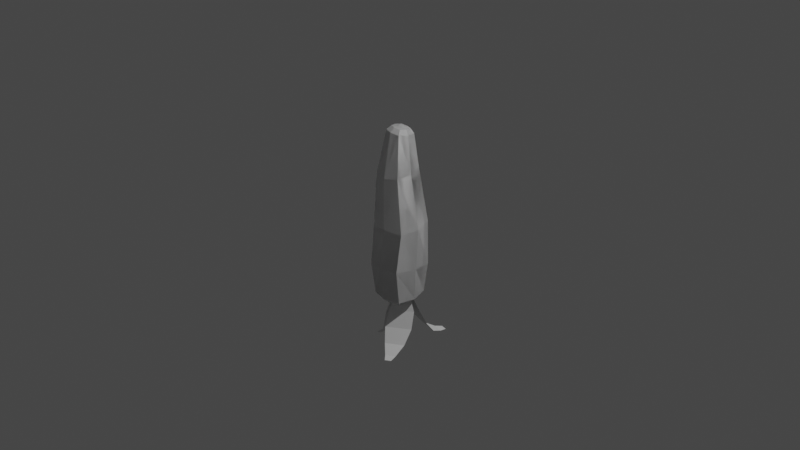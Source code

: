 # Source: bullet_carrot.blend  (saved by Blender 2.90.8; exported with 4.5.12 LTS)
import bpy
from mathutils import Matrix  # noqa: F401  (used for matrix-valued properties, if any)

bpy.ops.wm.read_factory_settings(use_empty=True)
scene = bpy.context.scene
scene.name = 'Scene'

# ---- collections
col_collection = bpy.data.collections.new('Collection'); scene.collection.children.link(col_collection)

# ---- materials (node trees are filled in below, after node groups)
mat_material = bpy.data.materials.new('Material')
mat_material.alpha_threshold = 0.0
mat_material.use_transparent_shadow = False
mat_material.line_color = (0.0, 0.0, 0.0, 1.0)

# ---- material node trees
mat_material.use_nodes = True; mat_material.node_tree.nodes.clear()
_N = mat_material.node_tree.nodes; _L = mat_material.node_tree.links
n0 = _N.new('ShaderNodeOutputMaterial'); n0.name = 'Material Output'; n0.location = (300, 300)
n1 = _N.new('ShaderNodeBsdfPrincipled'); n1.name = 'Principled BSDF'; n1.location = (10, 300)
n1.distribution = 'GGX'
n1.subsurface_method = 'BURLEY'
n1.inputs[2].default_value = 0.4
n1.inputs[3].default_value = 1.45
n1.inputs[27].default_value = (0.0, 0.0, 0.0, 1.0)
n1.inputs[28].default_value = 1.0
_L.new(n1.outputs[0], n0.inputs[0])
n0.is_active_output = True

# ---- world
world_world = bpy.data.worlds.new('World'); scene.world = world_world
world_world.use_nodes = True; world_world.node_tree.nodes.clear()
_N = world_world.node_tree.nodes; _L = world_world.node_tree.links
n0 = _N.new('ShaderNodeOutputWorld'); n0.name = 'World Output'; n0.location = (300, 300)
n1 = _N.new('ShaderNodeBackground'); n1.name = 'Background'; n1.location = (10, 300)
n1.inputs[0].default_value = (0.05088, 0.05088, 0.05088, 1.0)
_L.new(n1.outputs[0], n0.inputs[0])
n0.is_active_output = True
world_world.color = (0.05088, 0.05088, 0.05088)
world_world.use_sun_shadow = False
world_world.sun_shadow_jitter_overblur = 0.0

# ---- cameras
cam_camera = bpy.data.cameras.new('Camera')
cam_camera.clip_end = 100.0
cam_camera.ortho_scale = 7.314

# ---- lights
light_light = bpy.data.lights.new('Light', 'POINT')
light_light.transmission_factor = 0.0
light_light.energy = 1000.0
light_light.shadow_soft_size = 0.1
light_light.shadow_maximum_resolution = 0.006
light_light.use_absolute_resolution = True

# ---- meshes
me_cube = bpy.data.meshes.new('Cube')
me_cube.from_pydata([(0.09732, 0.1203, -0.9335), (-0.1011, 0.1067, -0.9335), (0.1109, -0.1049, -0.9335), (-0.09365, -0.1119, -0.9335), (0.06725, 0.08583, 0.98), (-0.05469, 0.08769, 0.9893), (0.06545, -0.05164, 0.9986), (-0.05993, -0.04547, 1.008), (-0.07953, 0.02207, 1.0), (0.1353, 0.005148, -0.9335), (0.08529, 0.01395, 0.9882), (-0.1336, -0.004066, -0.9335), (-0.003784, 0.135, -0.9335), (-0.0003449, -0.06388, 1.005), (0.005431, -0.1339, -0.9335), (0.0061, 0.0999, 0.9829), (0.0008235, 0.0005411, -0.9575), (0.004253, 0.02036, 1.012), (-0.2005, 0.2351, -0.5513), (0.1776, -0.2067, -0.4864), (-0.2202, -0.1908, -0.5228), (0.1865, 0.2329, -0.5168), (-0.2809, 0.02458, -0.5435), (0.2421, 0.003579, -0.4956), (-0.007286, 0.276, -0.537), (-0.03153, -0.2479, -0.502), (-0.1589, -0.1892, -0.8467), (0.1624, 0.2014, -0.8467), (0.2262, 0.00768, -0.8467), (-0.007696, 0.2261, -0.8467), (-0.1715, 0.1785, -0.8467), (0.1853, -0.1774, -0.8467), (-0.2261, -0.007819, -0.8467), (0.007803, -0.2263, -0.8467), (-0.1621, 0.1336, 0.5321), (0.146, -0.1606, 0.5222), (-0.2042, -0.02355, 0.5101), (-0.00249, -0.2039, 0.5051), (-0.1437, -0.175, 0.4971), (0.1187, 0.1573, 0.5575), (0.1766, -0.004579, 0.543), (-0.02512, 0.1758, 0.5481), (-0.153, -0.2046, -0.02059), (0.1782, 0.2301, -0.02987), (0.254, 0.02376, -0.04715), (-0.005529, 0.2497, -0.01179), (-0.1799, 0.1915, 0.001553), (0.2166, -0.1776, -0.05366), (-0.2319, -0.0117, -0.003684), (0.02758, -0.2376, -0.03904), (-0.08673, 0.1151, 0.9404), (0.09189, -0.09203, 0.9541), (-0.1237, 0.01755, 0.9563), (-0.005936, -0.1102, 0.9642), (-0.09452, -0.08286, 0.9675), (0.09455, 0.1124, 0.9265), (0.1214, 0.005485, 0.9387), (0.003646, 0.1333, 0.9308)], [], [(56, 10, 6, 51), (53, 51, 6, 13), (17, 10, 4, 15), (32, 11, 3, 26), (16, 9, 2, 14), (29, 27, 0, 12), (12, 0, 9, 16), (30, 1, 11, 32), (13, 6, 10, 17), (55, 4, 10, 56), (7, 13, 17, 8), (1, 12, 16, 11), (30, 29, 12, 1), (11, 16, 14, 3), (8, 17, 15, 5), (54, 53, 13, 7), (26, 33, 25, 20), (46, 45, 24, 18), (27, 21, 23, 28), (46, 18, 22, 48), (45, 43, 21, 24), (48, 22, 20, 42), (33, 31, 19, 25), (28, 23, 19, 31), (9, 28, 31, 2), (14, 2, 31, 33), (0, 27, 28, 9), (3, 14, 33, 26), (18, 24, 29, 30), (18, 30, 32, 22), (24, 21, 27, 29), (22, 32, 26, 20), (52, 36, 38, 54), (57, 55, 39, 41), (50, 34, 36, 52), (50, 57, 41, 34), (42, 49, 37, 38), (43, 39, 40, 44), (49, 47, 35, 37), (44, 40, 35, 47), (23, 44, 47, 19), (25, 19, 47, 49), (21, 43, 44, 23), (20, 25, 49, 42), (36, 48, 42, 38), (41, 39, 43, 45), (34, 46, 48, 36), (34, 41, 45, 46), (5, 15, 57, 50), (5, 50, 52, 8), (15, 4, 55, 57), (8, 52, 54, 7), (38, 37, 53, 54), (39, 55, 56, 40), (37, 35, 51, 53), (40, 56, 51, 35)])
_uv = me_cube.uv_layers.new(name='UVMap')
_uv.uv.foreach_set('vector', [0.8679, 0.625, 0.875, 0.625, 0.875, 0.75, 0.8679, 0.75, 0.5, 0.9929, 0.625, 0.9929, 0.625, 1.0, 0.5, 1.0, 0.5, 0.125, 0.625, 0.125, 0.625, 0.25, 0.5, 0.25, 0.3125, 0.625, 0.375, 0.625, 0.375, 0.75, 0.3125, 0.75, 0.5, 0.625, 0.625, 0.625, 0.625, 0.75, 0.5, 0.75, 0.5, 0.4375, 0.625, 0.4375, 0.625, 0.5, 0.5, 0.5, 0.5, 0.5, 0.625, 0.5, 0.625, 0.625, 0.5, 0.625, 0.3125, 0.5, 0.375, 0.5, 0.375, 0.625, 0.3125, 0.625, 0.5, 0.0, 0.625, 0.0, 0.625, 0.125, 0.5, 0.125, 0.8679, 0.5, 0.875, 0.5, 0.875, 0.625, 0.8679, 0.625, 0.375, 0.0, 0.5, 0.0, 0.5, 0.125, 0.375, 0.125, 0.375, 0.5, 0.5, 0.5, 0.5, 0.625, 0.375, 0.625, 0.375, 0.4375, 0.5, 0.4375, 0.5, 0.5, 0.375, 0.5, 0.375, 0.625, 0.5, 0.625, 0.5, 0.75, 0.375, 0.75, 0.375, 0.125, 0.5, 0.125, 0.5, 0.25, 0.375, 0.25, 0.375, 0.9929, 0.5, 0.9929, 0.5, 1.0, 0.375, 1.0, 0.375, 0.8125, 0.5, 0.8125, 0.5, 0.875, 0.375, 0.875, 0.375, 0.3438, 0.5, 0.3438, 0.5, 0.375, 0.375, 0.375, 0.6875, 0.5, 0.75, 0.5, 0.75, 0.625, 0.6875, 0.625, 0.2188, 0.5, 0.25, 0.5, 0.25, 0.625, 0.2188, 0.625, 0.5, 0.3438, 0.625, 0.3438, 0.625, 0.375, 0.5, 0.375, 0.2188, 0.625, 0.25, 0.625, 0.25, 0.75, 0.2188, 0.75, 0.5, 0.8125, 0.625, 0.8125, 0.625, 0.875, 0.5, 0.875, 0.6875, 0.625, 0.75, 0.625, 0.75, 0.75, 0.6875, 0.75, 0.625, 0.625, 0.6875, 0.625, 0.6875, 0.75, 0.625, 0.75, 0.5, 0.75, 0.625, 0.75, 0.625, 0.8125, 0.5, 0.8125, 0.625, 0.5, 0.6875, 0.5, 0.6875, 0.625, 0.625, 0.625, 0.375, 0.75, 0.5, 0.75, 0.5, 0.8125, 0.375, 0.8125, 0.375, 0.375, 0.5, 0.375, 0.5, 0.4375, 0.375, 0.4375, 0.25, 0.5, 0.3125, 0.5, 0.3125, 0.625, 0.25, 0.625, 0.5, 0.375, 0.625, 0.375, 0.625, 0.4375, 0.5, 0.4375, 0.25, 0.625, 0.3125, 0.625, 0.3125, 0.75, 0.25, 0.75, 0.1321, 0.625, 0.1875, 0.625, 0.1875, 0.75, 0.1321, 0.75, 0.5, 0.2571, 0.625, 0.2571, 0.625, 0.3125, 0.5, 0.3125, 0.1321, 0.5, 0.1875, 0.5, 0.1875, 0.625, 0.1321, 0.625, 0.375, 0.2571, 0.5, 0.2571, 0.5, 0.3125, 0.375, 0.3125, 0.375, 0.9062, 0.5, 0.9062, 0.5, 0.9375, 0.375, 0.9375, 0.7812, 0.5, 0.8125, 0.5, 0.8125, 0.625, 0.7812, 0.625, 0.5, 0.9062, 0.625, 0.9062, 0.625, 0.9375, 0.5, 0.9375, 0.7812, 0.625, 0.8125, 0.625, 0.8125, 0.75, 0.7812, 0.75, 0.75, 0.625, 0.7812, 0.625, 0.7812, 0.75, 0.75, 0.75, 0.5, 0.875, 0.625, 0.875, 0.625, 0.9062, 0.5, 0.9062, 0.75, 0.5, 0.7812, 0.5, 0.7812, 0.625, 0.75, 0.625, 0.375, 0.875, 0.5, 0.875, 0.5, 0.9062, 0.375, 0.9062, 0.1875, 0.625, 0.2188, 0.625, 0.2188, 0.75, 0.1875, 0.75, 0.5, 0.3125, 0.625, 0.3125, 0.625, 0.3438, 0.5, 0.3438, 0.1875, 0.5, 0.2188, 0.5, 0.2188, 0.625, 0.1875, 0.625, 0.375, 0.3125, 0.5, 0.3125, 0.5, 0.3438, 0.375, 0.3438, 0.375, 0.25, 0.5, 0.25, 0.5, 0.2571, 0.375, 0.2571, 0.125, 0.5, 0.1321, 0.5, 0.1321, 0.625, 0.125, 0.625, 0.5, 0.25, 0.625, 0.25, 0.625, 0.2571, 0.5, 0.2571, 0.125, 0.625, 0.1321, 0.625, 0.1321, 0.75, 0.125, 0.75, 0.375, 0.9375, 0.5, 0.9375, 0.5, 0.9929, 0.375, 0.9929, 0.8125, 0.5, 0.8679, 0.5, 0.8679, 0.625, 0.8125, 0.625, 0.5, 0.9375, 0.625, 0.9375, 0.625, 0.9929, 0.5, 0.9929, 0.8125, 0.625, 0.8679, 0.625, 0.8679, 0.75, 0.8125, 0.75])
me_cube.materials.append(mat_material)
me_cube.use_remesh_preserve_volume = False
me_cube.use_remesh_preserve_attributes = False
me_cube.use_mirror_vertex_groups = False
me_cube.update()
me_plane = bpy.data.meshes.new('Plane')
me_plane.from_pydata([(-0.03445, -0.0874, -0.9003), (-0.05383, -0.1391, -1.059), (-0.03445, 0.06839, -0.9003), (-0.05383, 0.1312, -1.059), (-0.1005, -0.1273, -1.239), (-0.1005, 0.1582, -1.239), (-0.1803, -0.0762, -1.392), (-0.1803, 0.1348, -1.392), (-0.292, -0.01586, -1.479), (-0.292, 0.0967, -1.479), (-0.3638, 0.01154, -1.506), (-0.3638, 0.08038, -1.506)], [], [(0, 1, 3, 2), (3, 1, 4, 5), (5, 4, 6, 7), (7, 6, 8, 9), (9, 8, 10, 11)])
_uv = me_plane.uv_layers.new(name='UVMap')
_uv.uv.foreach_set('vector', [0.0, 0.0, 1.0, 0.0, 1.0, 1.0, 0.0, 1.0, 1.0, 1.0, 1.0, 0.0, 1.0, 0.0, 1.0, 1.0, 1.0, 1.0, 1.0, 0.0, 1.0, 0.0, 1.0, 1.0, 1.0, 1.0, 1.0, 0.0, 1.0, 0.0, 1.0, 1.0, 1.0, 1.0, 1.0, 0.0, 1.0, 0.0, 1.0, 1.0])
me_plane.use_remesh_fix_poles = True
me_plane.use_remesh_preserve_attributes = False
me_plane.use_mirror_vertex_groups = False
me_plane.update()
me_plane_001 = bpy.data.meshes.new('Plane.001')
me_plane_001.from_pydata([(-0.003732, 0.07982, -0.8777), (-0.05142, 0.1373, -1.028), (0.1498, 0.054, -0.8827), (0.215, 0.09254, -1.036), (-0.03188, 0.2151, -1.197), (0.2495, 0.1678, -1.206), (0.03193, 0.313, -1.333), (0.2399, 0.278, -1.34), (0.1103, 0.4277, -1.4), (0.2212, 0.409, -1.403), (0.1494, 0.4976, -1.413), (0.2172, 0.4862, -1.415)], [], [(0, 1, 3, 2), (3, 1, 4, 5), (5, 4, 6, 7), (7, 6, 8, 9), (9, 8, 10, 11)])
_uv = me_plane_001.uv_layers.new(name='UVMap')
_uv.uv.foreach_set('vector', [0.0, 0.0, 1.0, 0.0, 1.0, 1.0, 0.0, 1.0, 1.0, 1.0, 1.0, 0.0, 1.0, 0.0, 1.0, 1.0, 1.0, 1.0, 1.0, 0.0, 1.0, 0.0, 1.0, 1.0, 1.0, 1.0, 1.0, 0.0, 1.0, 0.0, 1.0, 1.0, 1.0, 1.0, 1.0, 0.0, 1.0, 0.0, 1.0, 1.0])
me_plane_001.use_remesh_fix_poles = True
me_plane_001.use_remesh_preserve_attributes = False
me_plane_001.use_mirror_vertex_groups = False
me_plane_001.update()
me_plane_002 = bpy.data.meshes.new('Plane.002')
me_plane_002.from_pydata([(0.1264, 0.03707, -0.872), (0.2, 0.02428, -1.022), (-0.007138, -0.04298, -0.877), (-0.03168, -0.1146, -1.031), (0.2356, -0.04755, -1.191), (-0.009079, -0.1942, -1.2), (0.2507, -0.1634, -1.328), (0.06974, -0.2719, -1.335), (0.2655, -0.3015, -1.394), (0.169, -0.3593, -1.398), (0.2812, -0.3801, -1.407), (0.2221, -0.4155, -1.409)], [], [(0, 1, 3, 2), (3, 1, 4, 5), (5, 4, 6, 7), (7, 6, 8, 9), (9, 8, 10, 11)])
_uv = me_plane_002.uv_layers.new(name='UVMap')
_uv.uv.foreach_set('vector', [0.0, 0.0, 1.0, 0.0, 1.0, 1.0, 0.0, 1.0, 1.0, 1.0, 1.0, 0.0, 1.0, 0.0, 1.0, 1.0, 1.0, 1.0, 1.0, 0.0, 1.0, 0.0, 1.0, 1.0, 1.0, 1.0, 1.0, 0.0, 1.0, 0.0, 1.0, 1.0, 1.0, 1.0, 1.0, 0.0, 1.0, 0.0, 1.0, 1.0])
me_plane_002.use_remesh_fix_poles = True
me_plane_002.use_remesh_preserve_attributes = False
me_plane_002.use_mirror_vertex_groups = False
me_plane_002.update()
me_cube_001 = bpy.data.meshes.new('Cube.001')
me_cube_001.from_pydata([(0.09732, 0.1203, -0.9335), (-0.1011, 0.1067, -0.9335), (0.1109, -0.1049, -0.9335), (-0.09365, -0.1119, -0.9335), (0.06725, 0.08583, 0.98), (-0.05469, 0.08769, 0.9893), (0.06545, -0.05164, 0.9986), (-0.05993, -0.04547, 1.008), (-0.07953, 0.02207, 1.0), (0.1353, 0.005148, -0.9335), (0.08529, 0.01395, 0.9882), (-0.1336, -0.004066, -0.9335), (-0.003784, 0.135, -0.9335), (-0.0003449, -0.06388, 1.005), (0.005431, -0.1339, -0.9335), (0.0061, 0.0999, 0.9829), (0.0008235, 0.0005411, -0.9575), (0.004253, 0.02036, 1.012), (-0.2005, 0.2351, -0.5513), (0.1776, -0.2067, -0.4864), (-0.2202, -0.1908, -0.5228), (0.1865, 0.2329, -0.5168), (-0.2809, 0.02458, -0.5435), (0.2421, 0.003579, -0.4956), (-0.007286, 0.276, -0.537), (-0.03153, -0.2479, -0.502), (-0.1589, -0.1892, -0.8467), (0.1624, 0.2014, -0.8467), (0.2262, 0.00768, -0.8467), (-0.007696, 0.2261, -0.8467), (-0.1715, 0.1785, -0.8467), (0.1853, -0.1774, -0.8467), (-0.2261, -0.007819, -0.8467), (0.007803, -0.2263, -0.8467), (-0.1621, 0.1336, 0.5321), (0.146, -0.1606, 0.5222), (-0.2042, -0.02355, 0.5101), (-0.00249, -0.2039, 0.5051), (-0.1437, -0.175, 0.4971), (0.1187, 0.1573, 0.5575), (0.1766, -0.004579, 0.543), (-0.02512, 0.1758, 0.5481), (-0.153, -0.2046, -0.02059), (0.1782, 0.2301, -0.02987), (0.254, 0.02376, -0.04715), (-0.005529, 0.2497, -0.01179), (-0.1799, 0.1915, 0.001553), (0.2166, -0.1776, -0.05366), (-0.2319, -0.0117, -0.003684), (0.02758, -0.2376, -0.03904), (-0.08673, 0.1151, 0.9404), (0.09189, -0.09203, 0.9541), (-0.1237, 0.01755, 0.9563), (-0.005936, -0.1102, 0.9642), (-0.09452, -0.08286, 0.9675), (0.09455, 0.1124, 0.9265), (0.1214, 0.005485, 0.9387), (0.003646, 0.1333, 0.9308)], [], [(56, 10, 6, 51), (53, 51, 6, 13), (17, 10, 4, 15), (32, 11, 3, 26), (16, 9, 2, 14), (29, 27, 0, 12), (12, 0, 9, 16), (30, 1, 11, 32), (13, 6, 10, 17), (55, 4, 10, 56), (7, 13, 17, 8), (1, 12, 16, 11), (30, 29, 12, 1), (11, 16, 14, 3), (8, 17, 15, 5), (54, 53, 13, 7), (26, 33, 25, 20), (46, 45, 24, 18), (27, 21, 23, 28), (46, 18, 22, 48), (45, 43, 21, 24), (48, 22, 20, 42), (33, 31, 19, 25), (28, 23, 19, 31), (9, 28, 31, 2), (14, 2, 31, 33), (0, 27, 28, 9), (3, 14, 33, 26), (18, 24, 29, 30), (18, 30, 32, 22), (24, 21, 27, 29), (22, 32, 26, 20), (52, 36, 38, 54), (57, 55, 39, 41), (50, 34, 36, 52), (50, 57, 41, 34), (42, 49, 37, 38), (43, 39, 40, 44), (49, 47, 35, 37), (44, 40, 35, 47), (23, 44, 47, 19), (25, 19, 47, 49), (21, 43, 44, 23), (20, 25, 49, 42), (36, 48, 42, 38), (41, 39, 43, 45), (34, 46, 48, 36), (34, 41, 45, 46), (5, 15, 57, 50), (5, 50, 52, 8), (15, 4, 55, 57), (8, 52, 54, 7), (38, 37, 53, 54), (39, 55, 56, 40), (37, 35, 51, 53), (40, 56, 51, 35)])
_uv = me_cube_001.uv_layers.new(name='UVMap')
_uv.uv.foreach_set('vector', [0.8679, 0.625, 0.875, 0.625, 0.875, 0.75, 0.8679, 0.75, 0.5, 0.9929, 0.625, 0.9929, 0.625, 1.0, 0.5, 1.0, 0.5, 0.125, 0.625, 0.125, 0.625, 0.25, 0.5, 0.25, 0.3125, 0.625, 0.375, 0.625, 0.375, 0.75, 0.3125, 0.75, 0.5, 0.625, 0.625, 0.625, 0.625, 0.75, 0.5, 0.75, 0.5, 0.4375, 0.625, 0.4375, 0.625, 0.5, 0.5, 0.5, 0.5, 0.5, 0.625, 0.5, 0.625, 0.625, 0.5, 0.625, 0.3125, 0.5, 0.375, 0.5, 0.375, 0.625, 0.3125, 0.625, 0.5, 0.0, 0.625, 0.0, 0.625, 0.125, 0.5, 0.125, 0.8679, 0.5, 0.875, 0.5, 0.875, 0.625, 0.8679, 0.625, 0.375, 0.0, 0.5, 0.0, 0.5, 0.125, 0.375, 0.125, 0.375, 0.5, 0.5, 0.5, 0.5, 0.625, 0.375, 0.625, 0.375, 0.4375, 0.5, 0.4375, 0.5, 0.5, 0.375, 0.5, 0.375, 0.625, 0.5, 0.625, 0.5, 0.75, 0.375, 0.75, 0.375, 0.125, 0.5, 0.125, 0.5, 0.25, 0.375, 0.25, 0.375, 0.9929, 0.5, 0.9929, 0.5, 1.0, 0.375, 1.0, 0.375, 0.8125, 0.5, 0.8125, 0.5, 0.875, 0.375, 0.875, 0.375, 0.3438, 0.5, 0.3438, 0.5, 0.375, 0.375, 0.375, 0.6875, 0.5, 0.75, 0.5, 0.75, 0.625, 0.6875, 0.625, 0.2188, 0.5, 0.25, 0.5, 0.25, 0.625, 0.2188, 0.625, 0.5, 0.3438, 0.625, 0.3438, 0.625, 0.375, 0.5, 0.375, 0.2188, 0.625, 0.25, 0.625, 0.25, 0.75, 0.2188, 0.75, 0.5, 0.8125, 0.625, 0.8125, 0.625, 0.875, 0.5, 0.875, 0.6875, 0.625, 0.75, 0.625, 0.75, 0.75, 0.6875, 0.75, 0.625, 0.625, 0.6875, 0.625, 0.6875, 0.75, 0.625, 0.75, 0.5, 0.75, 0.625, 0.75, 0.625, 0.8125, 0.5, 0.8125, 0.625, 0.5, 0.6875, 0.5, 0.6875, 0.625, 0.625, 0.625, 0.375, 0.75, 0.5, 0.75, 0.5, 0.8125, 0.375, 0.8125, 0.375, 0.375, 0.5, 0.375, 0.5, 0.4375, 0.375, 0.4375, 0.25, 0.5, 0.3125, 0.5, 0.3125, 0.625, 0.25, 0.625, 0.5, 0.375, 0.625, 0.375, 0.625, 0.4375, 0.5, 0.4375, 0.25, 0.625, 0.3125, 0.625, 0.3125, 0.75, 0.25, 0.75, 0.1321, 0.625, 0.1875, 0.625, 0.1875, 0.75, 0.1321, 0.75, 0.5, 0.2571, 0.625, 0.2571, 0.625, 0.3125, 0.5, 0.3125, 0.1321, 0.5, 0.1875, 0.5, 0.1875, 0.625, 0.1321, 0.625, 0.375, 0.2571, 0.5, 0.2571, 0.5, 0.3125, 0.375, 0.3125, 0.375, 0.9062, 0.5, 0.9062, 0.5, 0.9375, 0.375, 0.9375, 0.7812, 0.5, 0.8125, 0.5, 0.8125, 0.625, 0.7812, 0.625, 0.5, 0.9062, 0.625, 0.9062, 0.625, 0.9375, 0.5, 0.9375, 0.7812, 0.625, 0.8125, 0.625, 0.8125, 0.75, 0.7812, 0.75, 0.75, 0.625, 0.7812, 0.625, 0.7812, 0.75, 0.75, 0.75, 0.5, 0.875, 0.625, 0.875, 0.625, 0.9062, 0.5, 0.9062, 0.75, 0.5, 0.7812, 0.5, 0.7812, 0.625, 0.75, 0.625, 0.375, 0.875, 0.5, 0.875, 0.5, 0.9062, 0.375, 0.9062, 0.1875, 0.625, 0.2188, 0.625, 0.2188, 0.75, 0.1875, 0.75, 0.5, 0.3125, 0.625, 0.3125, 0.625, 0.3438, 0.5, 0.3438, 0.1875, 0.5, 0.2188, 0.5, 0.2188, 0.625, 0.1875, 0.625, 0.375, 0.3125, 0.5, 0.3125, 0.5, 0.3438, 0.375, 0.3438, 0.375, 0.25, 0.5, 0.25, 0.5, 0.2571, 0.375, 0.2571, 0.125, 0.5, 0.1321, 0.5, 0.1321, 0.625, 0.125, 0.625, 0.5, 0.25, 0.625, 0.25, 0.625, 0.2571, 0.5, 0.2571, 0.125, 0.625, 0.1321, 0.625, 0.1321, 0.75, 0.125, 0.75, 0.375, 0.9375, 0.5, 0.9375, 0.5, 0.9929, 0.375, 0.9929, 0.8125, 0.5, 0.8679, 0.5, 0.8679, 0.625, 0.8125, 0.625, 0.5, 0.9375, 0.625, 0.9375, 0.625, 0.9929, 0.5, 0.9929, 0.8125, 0.625, 0.8679, 0.625, 0.8679, 0.75, 0.8125, 0.75])
me_cube_001.materials.append(mat_material)
me_cube_001.use_remesh_preserve_volume = False
me_cube_001.use_remesh_preserve_attributes = False
me_cube_001.use_mirror_vertex_groups = False
me_cube_001.update()

# ---- objects
ob_carrot = bpy.data.objects.new('carrot', me_cube)
ob_light_noimp = bpy.data.objects.new('Light-noimp', light_light)
ob_camera_noimp = bpy.data.objects.new('Camera-noimp', cam_camera)
ob_plane = bpy.data.objects.new('Plane', me_plane)
ob_plane_001 = bpy.data.objects.new('Plane.001', me_plane_001)
ob_plane_002 = bpy.data.objects.new('Plane.002', me_plane_002)
ob_carrot_collision_convcolonly = bpy.data.objects.new('carrot_collision-convcolonly', me_cube_001)

# ---- transforms, parenting, visibility, modifiers, constraints
ob_carrot.location = (0.0, 0.0, 0.0)
ob_carrot.lock_rotations_4d = False
ob_carrot.empty_display_type = 'ARROWS'
ob_carrot.lineart.crease_threshold = 0.0
ob_light_noimp.location = (4.076, 1.005, 5.904)
ob_light_noimp.rotation_euler = (0.6503, 0.05522, 1.866)
ob_light_noimp.lock_rotations_4d = False
ob_light_noimp.empty_display_type = 'ARROWS'
ob_light_noimp.color = (0.0, 0.0, 0.0, 0.0)
ob_light_noimp.lineart.crease_threshold = 0.0
ob_camera_noimp.location = (7.359, -6.926, 4.958)
ob_camera_noimp.rotation_euler = (1.109, 0.0, 0.8149)
ob_camera_noimp.lock_rotations_4d = False
ob_camera_noimp.empty_display_type = 'ARROWS'
ob_camera_noimp.color = (0.0, 0.0, 0.0, 0.0)
ob_camera_noimp.display_type = 'WIRE'
ob_camera_noimp.lineart.crease_threshold = 0.0
ob_plane.location = (0.0, 0.0, 0.0)
ob_plane.lineart.crease_threshold = 0.0
ob_plane_001.location = (0.0, 0.0, 0.0)
ob_plane_001.lineart.crease_threshold = 0.0
ob_plane_002.location = (0.0, 0.0, 0.0)
ob_plane_002.lineart.crease_threshold = 0.0
ob_carrot_collision_convcolonly.location = (0.0, 0.0, 0.0)
ob_carrot_collision_convcolonly.lock_rotations_4d = False
ob_carrot_collision_convcolonly.empty_display_type = 'ARROWS'
ob_carrot_collision_convcolonly.lineart.crease_threshold = 0.0

# ---- collection membership
col_collection.objects.link(ob_carrot)
col_collection.objects.link(ob_light_noimp)
col_collection.objects.link(ob_camera_noimp)
col_collection.objects.link(ob_plane)
col_collection.objects.link(ob_plane_001)
col_collection.objects.link(ob_plane_002)
col_collection.objects.link(ob_carrot_collision_convcolonly)

# ---- scene / render settings (as saved in the file)
scene.camera = ob_camera_noimp
scene.frame_start = 1; scene.frame_end = 250; scene.frame_set(1)
scene.render.engine = 'BLENDER_EEVEE_NEXT'
scene.cycles.use_denoising = False
scene.cycles.samples = 128
scene.cycles.sampling_pattern = 'TABULATED_SOBOL'
scene.cycles.use_adaptive_sampling = False
scene.cycles.use_light_tree = False
scene.view_settings.view_transform = 'Filmic'
bpy.context.view_layer.update()
